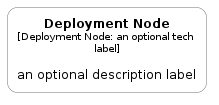

The diagram above was rendered by PlantUML. Its source (embedded in the PNG):
@startuml
' configures the library
!global $INCLUSION_MODE="local"
!global $LIB_BASE_LOCATION="../.."

' loads the library's bootstrap
!include $LIB_BASE_LOCATION/bootstrap.puml

' loads the package bootstrap
include('c4model/bootstrap')

' loads the Item which embeds the element DeploymentNode
include('c4model/Element/DeploymentNode')

DeploymentNode('DeploymentNode', 'Deployment Node', 'an optional description label', 'an optional tech label')
@enduml